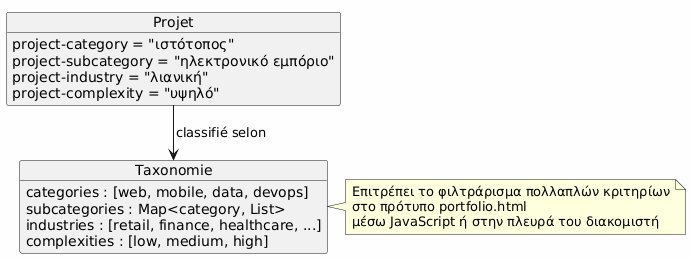

The diagram above was rendered by PlantUML. Its source (embedded in the PNG):
@startuml
skinparam backgroundColor #FEFEFE

object Projet {
  project-category = "ιστότοπος"
  project-subcategory = "ηλεκτρονικό εμπόριο"
  project-industry = "λιανική"
  project-complexity = "υψηλό"
}

object Taxonomie {
  categories : [web, mobile, data, devops]
  subcategories : Map<category, List>
  industries : [retail, finance, healthcare, ...]
  complexities : [low, medium, high]
}

Projet --> Taxonomie : classifié selon

note right of Taxonomie
Επιτρέπει το φιλτράρισμα πολλαπλών κριτηρίων
στο πρότυπο portfolio.html
μέσω JavaScript ή στην πλευρά του διακομιστή
end note
@enduml